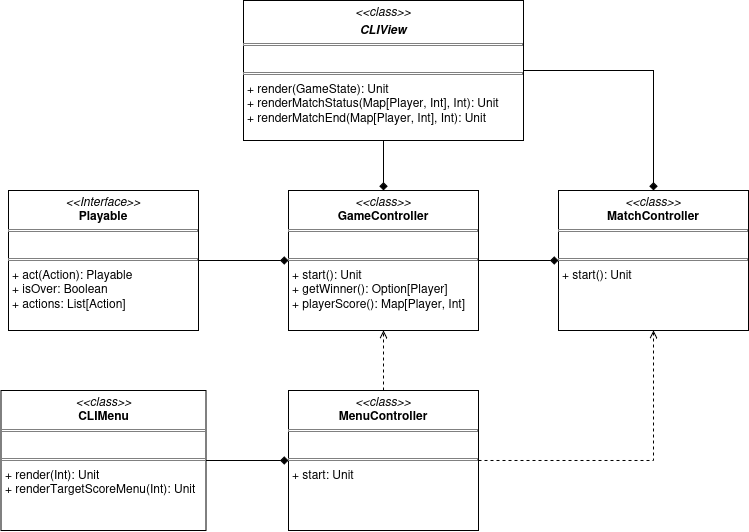

The diagram above was exported from draw.io. Its source (the exported page's mxGraphModel, read from the mxfile embedded in the PNG):
<mxGraphModel dx="1414" dy="915" grid="1" gridSize="10" guides="1" tooltips="1" connect="1" arrows="1" fold="1" page="1" pageScale="1" pageWidth="850" pageHeight="1100" math="0" shadow="0">
  <root>
    <mxCell id="0" />
    <mxCell id="1" parent="0" />
    <mxCell id="sEZ0yhCQ5bonX0_1bxXy-5" edge="1" parent="1" source="sEZ0yhCQ5bonX0_1bxXy-1" style="edgeStyle=orthogonalEdgeStyle;rounded=0;orthogonalLoop=1;jettySize=auto;html=1;entryX=0.5;entryY=1;entryDx=0;entryDy=0;dashed=1;endArrow=open;endFill=0;" target="sEZ0yhCQ5bonX0_1bxXy-2">
      <mxGeometry relative="1" as="geometry" />
    </mxCell>
    <mxCell id="sEZ0yhCQ5bonX0_1bxXy-8" edge="1" parent="1" source="sEZ0yhCQ5bonX0_1bxXy-1" style="edgeStyle=orthogonalEdgeStyle;rounded=0;orthogonalLoop=1;jettySize=auto;html=1;entryX=0.5;entryY=1;entryDx=0;entryDy=0;dashed=1;endArrow=open;endFill=0;" target="sEZ0yhCQ5bonX0_1bxXy-6">
      <mxGeometry relative="1" as="geometry" />
    </mxCell>
    <mxCell id="sEZ0yhCQ5bonX0_1bxXy-14" edge="1" parent="1" source="sEZ0yhCQ5bonX0_1bxXy-1" style="edgeStyle=orthogonalEdgeStyle;rounded=0;orthogonalLoop=1;jettySize=auto;html=1;entryX=1;entryY=0.5;entryDx=0;entryDy=0;endArrow=none;endFill=0;startArrow=diamond;startFill=1;" target="sEZ0yhCQ5bonX0_1bxXy-12">
      <mxGeometry relative="1" as="geometry" />
    </mxCell>
    <mxCell id="sEZ0yhCQ5bonX0_1bxXy-1" parent="1" style="verticalAlign=top;align=left;overflow=fill;html=1;whiteSpace=wrap;" value="&lt;p style=&quot;margin:0px;margin-top:4px;text-align:center;&quot;&gt;&lt;i&gt;&amp;lt;&amp;lt;class&amp;gt;&amp;gt;&lt;/i&gt;&lt;br&gt;&lt;b&gt;MenuController&lt;/b&gt;&lt;/p&gt;&lt;hr size=&quot;1&quot; style=&quot;border-style:solid;&quot;&gt;&lt;p style=&quot;margin:0px;margin-left:4px;&quot;&gt;&lt;br&gt;&lt;/p&gt;&lt;hr size=&quot;1&quot; style=&quot;border-style:solid;&quot;&gt;&lt;p style=&quot;margin:0px;margin-left:4px;&quot;&gt;+ start: Unit&lt;/p&gt;" vertex="1">
      <mxGeometry height="140" width="190" x="335" y="510" as="geometry" />
    </mxCell>
    <mxCell id="sEZ0yhCQ5bonX0_1bxXy-4" edge="1" parent="1" source="sEZ0yhCQ5bonX0_1bxXy-2" style="edgeStyle=orthogonalEdgeStyle;rounded=0;orthogonalLoop=1;jettySize=auto;html=1;entryX=1;entryY=0.5;entryDx=0;entryDy=0;endArrow=none;endFill=0;startArrow=diamond;startFill=1;" target="sEZ0yhCQ5bonX0_1bxXy-3">
      <mxGeometry relative="1" as="geometry" />
    </mxCell>
    <mxCell id="sEZ0yhCQ5bonX0_1bxXy-10" edge="1" parent="1" source="sEZ0yhCQ5bonX0_1bxXy-2" style="edgeStyle=orthogonalEdgeStyle;rounded=0;orthogonalLoop=1;jettySize=auto;html=1;entryX=0.5;entryY=1;entryDx=0;entryDy=0;endArrow=none;endFill=0;startArrow=diamond;startFill=1;" target="sEZ0yhCQ5bonX0_1bxXy-9">
      <mxGeometry relative="1" as="geometry" />
    </mxCell>
    <mxCell id="sEZ0yhCQ5bonX0_1bxXy-2" parent="1" style="verticalAlign=top;align=left;overflow=fill;html=1;whiteSpace=wrap;" value="&lt;p style=&quot;margin:0px;margin-top:4px;text-align:center;&quot;&gt;&lt;i&gt;&amp;lt;&amp;lt;class&amp;gt;&amp;gt;&lt;/i&gt;&lt;br&gt;&lt;b&gt;GameController&lt;/b&gt;&lt;/p&gt;&lt;hr size=&quot;1&quot; style=&quot;border-style:solid;&quot;&gt;&lt;p style=&quot;margin:0px;margin-left:4px;&quot;&gt;&lt;br&gt;&lt;/p&gt;&lt;hr size=&quot;1&quot; style=&quot;border-style:solid;&quot;&gt;&lt;p style=&quot;margin:0px;margin-left:4px;&quot;&gt;+ start(): Unit&lt;br&gt;+ getWinner(): Option[Player]&lt;/p&gt;&lt;p style=&quot;margin:0px;margin-left:4px;&quot;&gt;+ playerScore(): Map[Player, Int]&lt;/p&gt;" vertex="1">
      <mxGeometry height="140" width="190" x="335" y="310" as="geometry" />
    </mxCell>
    <mxCell id="sEZ0yhCQ5bonX0_1bxXy-3" parent="1" style="verticalAlign=top;align=left;overflow=fill;html=1;whiteSpace=wrap;" value="&lt;p style=&quot;margin:0px;margin-top:4px;text-align:center;&quot;&gt;&lt;i&gt;&amp;lt;&amp;lt;Interface&amp;gt;&amp;gt;&lt;/i&gt;&lt;br&gt;&lt;b&gt;Playable&lt;/b&gt;&lt;/p&gt;&lt;hr size=&quot;1&quot; style=&quot;border-style:solid;&quot;&gt;&lt;p style=&quot;margin:0px;margin-left:4px;&quot;&gt;&lt;br&gt;&lt;/p&gt;&lt;hr size=&quot;1&quot; style=&quot;border-style:solid;&quot;&gt;&lt;p style=&quot;margin:0px;margin-left:4px;&quot;&gt;+ act(Action): Playable&lt;br&gt;+ isOver: Boolean&lt;/p&gt;&lt;p style=&quot;margin:0px;margin-left:4px;&quot;&gt;+ actions: List[Action]&lt;/p&gt;" vertex="1">
      <mxGeometry height="140" width="190" x="55" y="310" as="geometry" />
    </mxCell>
    <mxCell id="sEZ0yhCQ5bonX0_1bxXy-7" edge="1" parent="1" source="sEZ0yhCQ5bonX0_1bxXy-6" style="edgeStyle=orthogonalEdgeStyle;rounded=0;orthogonalLoop=1;jettySize=auto;html=1;entryX=1;entryY=0.5;entryDx=0;entryDy=0;endArrow=none;endFill=0;startArrow=diamond;startFill=1;" target="sEZ0yhCQ5bonX0_1bxXy-2">
      <mxGeometry relative="1" as="geometry" />
    </mxCell>
    <mxCell id="sEZ0yhCQ5bonX0_1bxXy-11" edge="1" parent="1" source="sEZ0yhCQ5bonX0_1bxXy-6" style="edgeStyle=orthogonalEdgeStyle;rounded=0;orthogonalLoop=1;jettySize=auto;html=1;entryX=1;entryY=0.5;entryDx=0;entryDy=0;exitX=0.5;exitY=0;exitDx=0;exitDy=0;endArrow=none;endFill=0;startArrow=diamond;startFill=1;" target="sEZ0yhCQ5bonX0_1bxXy-9">
      <mxGeometry relative="1" as="geometry" />
    </mxCell>
    <mxCell id="sEZ0yhCQ5bonX0_1bxXy-6" parent="1" style="verticalAlign=top;align=left;overflow=fill;html=1;whiteSpace=wrap;" value="&lt;p style=&quot;margin:0px;margin-top:4px;text-align:center;&quot;&gt;&lt;i&gt;&amp;lt;&amp;lt;class&amp;gt;&amp;gt;&lt;/i&gt;&lt;br&gt;&lt;b&gt;MatchController&lt;/b&gt;&lt;/p&gt;&lt;hr size=&quot;1&quot; style=&quot;border-style:solid;&quot;&gt;&lt;br&gt;&lt;hr size=&quot;1&quot; style=&quot;border-style:solid;&quot;&gt;&lt;p style=&quot;margin:0px;margin-left:4px;&quot;&gt;+ start(): Unit&lt;br&gt;&lt;br&gt;&lt;/p&gt;" vertex="1">
      <mxGeometry height="140" width="190" x="605" y="310" as="geometry" />
    </mxCell>
    <mxCell id="sEZ0yhCQ5bonX0_1bxXy-9" parent="1" style="verticalAlign=top;align=left;overflow=fill;html=1;whiteSpace=wrap;" value="&lt;p style=&quot;margin:0px;margin-top:4px;text-align:center;&quot;&gt;&lt;i&gt;&amp;lt;&amp;lt;class&amp;gt;&amp;gt;&lt;/i&gt;&lt;/p&gt;&lt;p style=&quot;margin:0px;margin-top:4px;text-align:center;&quot;&gt;&lt;i&gt;&lt;b&gt;CLIView&lt;/b&gt;&lt;/i&gt;&lt;/p&gt;&lt;hr size=&quot;1&quot; style=&quot;border-style:solid;&quot;&gt;&lt;p style=&quot;margin:0px;margin-left:4px;&quot;&gt;&lt;br&gt;&lt;/p&gt;&lt;hr size=&quot;1&quot; style=&quot;border-style:solid;&quot;&gt;&lt;p style=&quot;margin:0px;margin-left:4px;&quot;&gt;+ render(GameState): Unit&lt;br&gt;+ renderMatchStatus(Map[Player, Int], Int): Unit&lt;/p&gt;&lt;p style=&quot;margin:0px;margin-left:4px;&quot;&gt;+ renderMatchEnd(Map[Player, Int], Int): Unit&lt;/p&gt;" vertex="1">
      <mxGeometry height="140" width="280" x="290" y="120" as="geometry" />
    </mxCell>
    <mxCell id="sEZ0yhCQ5bonX0_1bxXy-12" parent="1" style="verticalAlign=top;align=left;overflow=fill;html=1;whiteSpace=wrap;" value="&lt;p style=&quot;margin:0px;margin-top:4px;text-align:center;&quot;&gt;&lt;i&gt;&amp;lt;&amp;lt;class&amp;gt;&amp;gt;&lt;/i&gt;&lt;br&gt;&lt;b&gt;CLIMenu&lt;/b&gt;&lt;/p&gt;&lt;hr size=&quot;1&quot; style=&quot;border-style:solid;&quot;&gt;&lt;p style=&quot;margin:0px;margin-left:4px;&quot;&gt;&lt;br&gt;&lt;/p&gt;&lt;hr size=&quot;1&quot; style=&quot;border-style:solid;&quot;&gt;&lt;p style=&quot;margin:0px;margin-left:4px;&quot;&gt;+ render(Int): Unit&lt;br&gt;+ renderTargetScoreMenu(Int): Unit&lt;/p&gt;" vertex="1">
      <mxGeometry height="140" width="205" x="47.5" y="510" as="geometry" />
    </mxCell>
  </root>
</mxGraphModel>